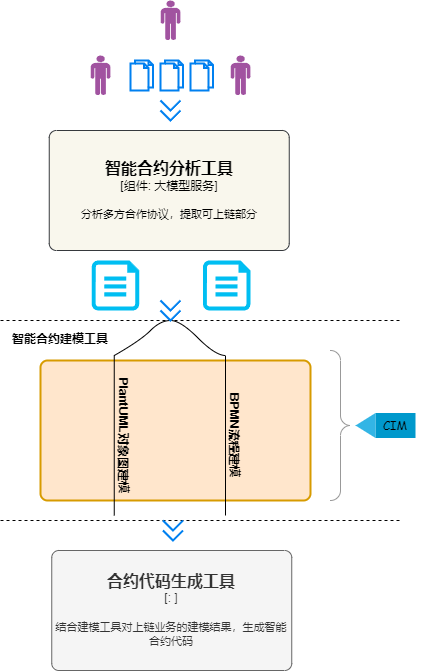

The diagram above was exported from draw.io. Its source (the exported page's mxGraphModel, read from the mxfile embedded in the PNG):
<mxGraphModel dx="1034" dy="605" grid="1" gridSize="10" guides="1" tooltips="1" connect="1" arrows="1" fold="1" page="1" pageScale="1" pageWidth="583" pageHeight="827" math="0" shadow="0">
  <root>
    <mxCell id="0" />
    <mxCell id="1" parent="0" />
    <mxCell id="r3uHH4_Bnl_FmRPJDExZ-1" value="" style="verticalLabelPosition=bottom;sketch=0;html=1;fillColor=#A153A0;verticalAlign=top;align=center;pointerEvents=1;shape=mxgraph.cisco_safe.design.actor_2;" parent="1" vertex="1">
      <mxGeometry x="160" y="60" width="20" height="40" as="geometry" />
    </mxCell>
    <mxCell id="r3uHH4_Bnl_FmRPJDExZ-2" value="" style="verticalLabelPosition=bottom;sketch=0;html=1;fillColor=#A153A0;verticalAlign=top;align=center;pointerEvents=1;shape=mxgraph.cisco_safe.design.actor_2;" parent="1" vertex="1">
      <mxGeometry x="90" y="115" width="20" height="40" as="geometry" />
    </mxCell>
    <mxCell id="r3uHH4_Bnl_FmRPJDExZ-3" value="" style="verticalLabelPosition=bottom;sketch=0;html=1;fillColor=#A153A0;verticalAlign=top;align=center;pointerEvents=1;shape=mxgraph.cisco_safe.design.actor_2;" parent="1" vertex="1">
      <mxGeometry x="230" y="115" width="20" height="40" as="geometry" />
    </mxCell>
    <mxCell id="r3uHH4_Bnl_FmRPJDExZ-4" value="" style="html=1;verticalLabelPosition=bottom;align=center;labelBackgroundColor=#ffffff;verticalAlign=top;strokeWidth=2;strokeColor=#0080F0;shadow=0;dashed=0;shape=mxgraph.ios7.icons.documents;" parent="1" vertex="1">
      <mxGeometry x="160" y="120" width="22.5" height="30" as="geometry" />
    </mxCell>
    <object placeholders="1" c4Name="智能合约分析工具" c4Type="组件" c4Technology="大模型服务" c4Description="分析多方合作协议，提取可上链部分" label="&lt;font style=&quot;font-size: 16px&quot;&gt;&lt;b&gt;%c4Name%&lt;/b&gt;&lt;/font&gt;&lt;div&gt;[%c4Type%: %c4Technology%]&lt;/div&gt;&lt;br&gt;&lt;div&gt;&lt;font style=&quot;font-size: 11px&quot;&gt;%c4Description%&lt;/font&gt;&lt;/div&gt;" id="r3uHH4_Bnl_FmRPJDExZ-5">
      <mxCell style="rounded=1;whiteSpace=wrap;html=1;labelBackgroundColor=none;fillColor=#f9f7ed;align=center;arcSize=6;strokeColor=#36393d;metaEdit=1;resizable=0;points=[[0.25,0,0],[0.5,0,0],[0.75,0,0],[1,0.25,0],[1,0.5,0],[1,0.75,0],[0.75,1,0],[0.5,1,0],[0.25,1,0],[0,0.75,0],[0,0.5,0],[0,0.25,0]];" parent="1" vertex="1">
        <mxGeometry x="48.75" y="190" width="240" height="120" as="geometry" />
      </mxCell>
    </object>
    <mxCell id="txqaO627DHpg_H3OHdgP-1" value="" style="html=1;verticalLabelPosition=bottom;align=center;labelBackgroundColor=#ffffff;verticalAlign=top;strokeWidth=2;strokeColor=#0080F0;shadow=0;dashed=0;shape=mxgraph.ios7.icons.documents;" parent="1" vertex="1">
      <mxGeometry x="130" y="120" width="22.5" height="30" as="geometry" />
    </mxCell>
    <mxCell id="txqaO627DHpg_H3OHdgP-2" value="" style="html=1;verticalLabelPosition=bottom;align=center;labelBackgroundColor=#ffffff;verticalAlign=top;strokeWidth=2;strokeColor=#0080F0;shadow=0;dashed=0;shape=mxgraph.ios7.icons.documents;" parent="1" vertex="1">
      <mxGeometry x="190" y="120" width="22.5" height="30" as="geometry" />
    </mxCell>
    <mxCell id="txqaO627DHpg_H3OHdgP-3" value="" style="verticalLabelPosition=bottom;html=1;verticalAlign=top;align=center;strokeColor=none;fillColor=#00BEF2;shape=mxgraph.azure.file;pointerEvents=1;" parent="1" vertex="1">
      <mxGeometry x="91.25" y="320" width="47.5" height="50" as="geometry" />
    </mxCell>
    <mxCell id="txqaO627DHpg_H3OHdgP-23" value="" style="html=1;verticalLabelPosition=bottom;labelBackgroundColor=#ffffff;verticalAlign=top;shadow=0;dashed=0;strokeWidth=2;shape=mxgraph.ios7.misc.down;strokeColor=#0080f0;" parent="1" vertex="1">
      <mxGeometry x="160" y="170" width="20" height="10" as="geometry" />
    </mxCell>
    <mxCell id="txqaO627DHpg_H3OHdgP-26" value="" style="html=1;verticalLabelPosition=bottom;labelBackgroundColor=#ffffff;verticalAlign=top;shadow=0;dashed=0;strokeWidth=2;shape=mxgraph.ios7.misc.down;strokeColor=#0080f0;" parent="1" vertex="1">
      <mxGeometry x="160" y="160" width="20" height="10" as="geometry" />
    </mxCell>
    <mxCell id="txqaO627DHpg_H3OHdgP-29" value="" style="group" parent="1" vertex="1" connectable="0">
      <mxGeometry x="40" y="380" width="310" height="195" as="geometry" />
    </mxCell>
    <mxCell id="txqaO627DHpg_H3OHdgP-20" value="" style="rounded=1;whiteSpace=wrap;html=1;absoluteArcSize=1;arcSize=14;strokeWidth=2;fillColor=#ffe6cc;strokeColor=#d79b00;" parent="txqaO627DHpg_H3OHdgP-29" vertex="1">
      <mxGeometry y="40" width="270" height="140" as="geometry" />
    </mxCell>
    <mxCell id="txqaO627DHpg_H3OHdgP-6" value="&lt;b&gt;BPMN流程建模&lt;/b&gt;" style="whiteSpace=wrap;html=1;shape=partialRectangle;top=0;left=0;bottom=1;right=0;points=[[0,1],[1,1]];fillColor=none;align=center;verticalAlign=bottom;routingCenterY=0.5;snapToPoint=1;recursiveResize=0;autosize=1;treeFolding=1;treeMoving=1;newEdgeStyle={&quot;edgeStyle&quot;:&quot;entityRelationEdgeStyle&quot;,&quot;startArrow&quot;:&quot;none&quot;,&quot;endArrow&quot;:&quot;none&quot;,&quot;segment&quot;:10,&quot;curved&quot;:1,&quot;sourcePerimeterSpacing&quot;:0,&quot;targetPerimeterSpacing&quot;:0};rotation=90;" parent="txqaO627DHpg_H3OHdgP-29" vertex="1">
      <mxGeometry x="120" y="100" width="160" height="30" as="geometry" />
    </mxCell>
    <mxCell id="txqaO627DHpg_H3OHdgP-7" value="" style="edgeStyle=entityRelationEdgeStyle;startArrow=none;endArrow=none;segment=10;curved=1;sourcePerimeterSpacing=0;targetPerimeterSpacing=0;rounded=0;entryX=0;entryY=1;entryDx=0;entryDy=0;" parent="txqaO627DHpg_H3OHdgP-29" target="txqaO627DHpg_H3OHdgP-6" edge="1">
      <mxGeometry relative="1" as="geometry">
        <mxPoint x="130" as="sourcePoint" />
      </mxGeometry>
    </mxCell>
    <mxCell id="txqaO627DHpg_H3OHdgP-18" value="" style="curved=1;endArrow=none;html=1;rounded=0;endFill=0;exitX=0;exitY=1;exitDx=0;exitDy=0;" parent="txqaO627DHpg_H3OHdgP-29" source="txqaO627DHpg_H3OHdgP-19" edge="1">
      <mxGeometry width="50" height="50" relative="1" as="geometry">
        <mxPoint x="100" y="20" as="sourcePoint" />
        <mxPoint x="130" as="targetPoint" />
        <Array as="points">
          <mxPoint x="100" y="20" />
          <mxPoint x="120" />
        </Array>
      </mxGeometry>
    </mxCell>
    <mxCell id="txqaO627DHpg_H3OHdgP-19" value="&lt;b&gt;PlantUML对象图建模&lt;/b&gt;" style="whiteSpace=wrap;html=1;shape=partialRectangle;top=0;left=0;bottom=1;right=0;points=[[0,1],[1,1]];fillColor=none;align=center;verticalAlign=bottom;routingCenterY=0.5;snapToPoint=1;recursiveResize=0;autosize=1;treeFolding=1;treeMoving=1;newEdgeStyle={&quot;edgeStyle&quot;:&quot;entityRelationEdgeStyle&quot;,&quot;startArrow&quot;:&quot;none&quot;,&quot;endArrow&quot;:&quot;none&quot;,&quot;segment&quot;:10,&quot;curved&quot;:1,&quot;sourcePerimeterSpacing&quot;:0,&quot;targetPerimeterSpacing&quot;:0};rotation=90;" parent="txqaO627DHpg_H3OHdgP-29" vertex="1">
      <mxGeometry x="8.75" y="100" width="160" height="30" as="geometry" />
    </mxCell>
    <mxCell id="txqaO627DHpg_H3OHdgP-27" value="" style="labelPosition=right;align=left;strokeWidth=1;shape=mxgraph.mockup.markup.curlyBrace;html=1;shadow=0;dashed=0;strokeColor=#999999;direction=south;" parent="txqaO627DHpg_H3OHdgP-29" vertex="1">
      <mxGeometry x="290" y="30" width="20" height="150" as="geometry" />
    </mxCell>
    <mxCell id="txqaO627DHpg_H3OHdgP-35" value="" style="endArrow=none;dashed=1;html=1;rounded=0;" parent="txqaO627DHpg_H3OHdgP-29" edge="1">
      <mxGeometry width="50" height="50" relative="1" as="geometry">
        <mxPoint x="-40" as="sourcePoint" />
        <mxPoint x="360" as="targetPoint" />
      </mxGeometry>
    </mxCell>
    <mxCell id="txqaO627DHpg_H3OHdgP-37" value="&lt;b&gt;智能合约建模工具&lt;/b&gt;" style="text;html=1;align=center;verticalAlign=middle;whiteSpace=wrap;rounded=0;" parent="txqaO627DHpg_H3OHdgP-29" vertex="1">
      <mxGeometry x="-30" y="4" width="100" height="30" as="geometry" />
    </mxCell>
    <mxCell id="txqaO627DHpg_H3OHdgP-33" value="" style="group" parent="1" vertex="1" connectable="0">
      <mxGeometry x="355" y="470" width="70" height="30" as="geometry" />
    </mxCell>
    <mxCell id="txqaO627DHpg_H3OHdgP-32" value="" style="verticalLabelPosition=bottom;verticalAlign=top;html=1;shadow=0;dashed=0;strokeWidth=1;shape=mxgraph.android.text_insertion_point;direction=north;rotation=0;" parent="txqaO627DHpg_H3OHdgP-33" vertex="1">
      <mxGeometry y="2.5" width="60" height="25" as="geometry" />
    </mxCell>
    <mxCell id="txqaO627DHpg_H3OHdgP-30" value="CIM" style="text;html=1;align=center;verticalAlign=middle;whiteSpace=wrap;rounded=0;textShadow=0;fontFamily=Comic Sans MS;" parent="txqaO627DHpg_H3OHdgP-33" vertex="1">
      <mxGeometry x="10" width="60" height="30" as="geometry" />
    </mxCell>
    <mxCell id="txqaO627DHpg_H3OHdgP-36" value="" style="endArrow=none;dashed=1;html=1;rounded=0;" parent="1" edge="1">
      <mxGeometry width="50" height="50" relative="1" as="geometry">
        <mxPoint y="580" as="sourcePoint" />
        <mxPoint x="400" y="580" as="targetPoint" />
      </mxGeometry>
    </mxCell>
    <mxCell id="txqaO627DHpg_H3OHdgP-41" value="" style="verticalLabelPosition=bottom;html=1;verticalAlign=top;align=center;strokeColor=none;fillColor=#00BEF2;shape=mxgraph.azure.file;pointerEvents=1;" parent="1" vertex="1">
      <mxGeometry x="202.5" y="320" width="47.5" height="50" as="geometry" />
    </mxCell>
    <mxCell id="txqaO627DHpg_H3OHdgP-42" value="" style="html=1;verticalLabelPosition=bottom;labelBackgroundColor=#ffffff;verticalAlign=top;shadow=0;dashed=0;strokeWidth=2;shape=mxgraph.ios7.misc.down;strokeColor=#0080f0;" parent="1" vertex="1">
      <mxGeometry x="160" y="370" width="20" height="10" as="geometry" />
    </mxCell>
    <mxCell id="txqaO627DHpg_H3OHdgP-43" value="" style="html=1;verticalLabelPosition=bottom;labelBackgroundColor=#ffffff;verticalAlign=top;shadow=0;dashed=0;strokeWidth=2;shape=mxgraph.ios7.misc.down;strokeColor=#0080f0;" parent="1" vertex="1">
      <mxGeometry x="160" y="360" width="20" height="10" as="geometry" />
    </mxCell>
    <mxCell id="txqaO627DHpg_H3OHdgP-45" value="" style="html=1;verticalLabelPosition=bottom;labelBackgroundColor=#ffffff;verticalAlign=top;shadow=0;dashed=0;strokeWidth=2;shape=mxgraph.ios7.misc.down;strokeColor=#0080f0;" parent="1" vertex="1">
      <mxGeometry x="162.5" y="590" width="20" height="10" as="geometry" />
    </mxCell>
    <mxCell id="txqaO627DHpg_H3OHdgP-46" value="" style="html=1;verticalLabelPosition=bottom;labelBackgroundColor=#ffffff;verticalAlign=top;shadow=0;dashed=0;strokeWidth=2;shape=mxgraph.ios7.misc.down;strokeColor=#0080f0;" parent="1" vertex="1">
      <mxGeometry x="162.5" y="580" width="20" height="10" as="geometry" />
    </mxCell>
    <object placeholders="1" c4Name="合约代码生成工具" c4Type="" c4Technology="" c4Description="结合建模工具对上链业务的建模结果，生成智能合约代码" label="&lt;font style=&quot;font-size: 16px&quot;&gt;&lt;b&gt;%c4Name%&lt;/b&gt;&lt;/font&gt;&lt;div&gt;[%c4Type%: %c4Technology%]&lt;/div&gt;&lt;br&gt;&lt;div&gt;&lt;font style=&quot;font-size: 11px&quot;&gt;%c4Description%&lt;/font&gt;&lt;/div&gt;" id="txqaO627DHpg_H3OHdgP-49">
      <mxCell style="rounded=1;whiteSpace=wrap;html=1;labelBackgroundColor=none;align=center;arcSize=6;metaEdit=1;resizable=0;points=[[0.25,0,0],[0.5,0,0],[0.75,0,0],[1,0.25,0],[1,0.5,0],[1,0.75,0],[0.75,1,0],[0.5,1,0],[0.25,1,0],[0,0.75,0],[0,0.5,0],[0,0.25,0]];fillColor=#f5f5f5;fontColor=#333333;strokeColor=#666666;" parent="1" vertex="1">
        <mxGeometry x="51.25" y="610" width="240" height="120" as="geometry" />
      </mxCell>
    </object>
  </root>
</mxGraphModel>